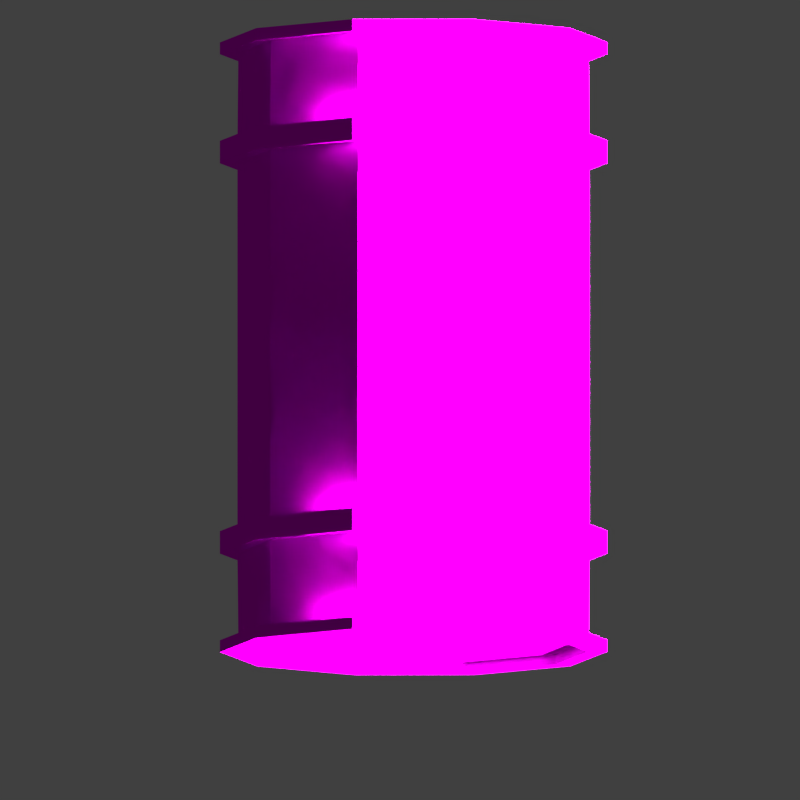 # Source: gallonV2.blend  (saved by Blender 2.79.0; exported with 4.5.12 LTS)
import bpy
from mathutils import Matrix  # noqa: F401  (used for matrix-valued properties, if any)

bpy.ops.wm.read_factory_settings(use_empty=True)
scene = bpy.context.scene
scene.name = 'Scene'

# ---- collections
col_collection_1 = bpy.data.collections.new('Collection 1'); scene.collection.children.link(col_collection_1)

# ---- images (referenced by path relative to the original .blend; pixels are not part of the script)
import os
ASSET_DIR = os.environ.get("B2B_ASSET_DIR", "")  # directory of the original .blend (textures are referenced by path, not embedded)
HERE = os.path.dirname(os.path.abspath(__file__))  # packed textures are extracted next to this script under _unpacked/

def load_image(name, relpath, width, height, colorspace="sRGB"):
    """Load a texture the original file referenced (path relative to the .blend, or extracted next to this script)."""
    p = next((c for c in (os.path.join(HERE, relpath), os.path.join(ASSET_DIR, relpath)) if relpath and os.path.exists(c)), "")
    if p:
        img = bpy.data.images.load(p, check_existing=True)
        img.name = name
    else:  # same state as the original file: an image datablock whose file is absent (Cycles renders it pink)
        img = bpy.data.images.new(name, width, height)
        img.source = "FILE"
        img.filepath = "//" + (relpath or name)
    img.colorspace_settings.name = colorspace
    return img
img_materialgallon = load_image('MaterialGallon', 'MaterialGallon.png', 1024, 1024, 'sRGB')

# ---- materials (node trees are filled in below, after node groups)
mat_material = bpy.data.materials.new('Material')
mat_material.alpha_threshold = 0.0
mat_material.roughness = 0.5

# ---- material node trees
mat_material.use_nodes = True; mat_material.node_tree.nodes.clear()
_N = mat_material.node_tree.nodes; _L = mat_material.node_tree.links
n0 = _N.new('ShaderNodeOutputMaterial'); n0.name = 'Material Output'; n0.location = (300, 300)
n1 = _N.new('ShaderNodeBsdfDiffuse'); n1.name = 'Diffuse BSDF'; n1.location = (10, 300)
n2 = _N.new('ShaderNodeTexImage'); n2.name = 'Image Texture'; n2.location = (-180, 340)
n2.width = 140
n2.image = img_materialgallon
_L.new(n1.outputs[0], n0.inputs[0])
_L.new(n2.outputs[0], n1.inputs[0])
n0.is_active_output = True

# ---- world
world_world = bpy.data.worlds.new('World'); scene.world = world_world
world_world.color = (0.05088, 0.05088, 0.05088)
world_world.use_sun_shadow = False
world_world.sun_shadow_jitter_overblur = 0.0
world_world.cycles.sampling_method = 'MANUAL'

# ---- cameras
cam_camera = bpy.data.cameras.new('Camera')
cam_camera.type = 'ORTHO'
cam_camera.clip_end = 100.0
cam_camera.lens = 35.0
cam_camera.sensor_width = 32.0
cam_camera.sensor_height = 18.0
cam_camera.ortho_scale = 6.1
cam_camera.display_size = 0.172
cam_camera.dof.focus_distance = 0.0

# ---- lights
light_sun_001 = bpy.data.lights.new('Sun.001', 'SUN')
light_sun_001.transmission_factor = 0.0
light_sun_001.angle = 0.0172
light_sun_001.energy = 12.0
light_sun_001.shadow_buffer_clip_start = 0.5
light_sun_001.shadow_soft_size = 0.0086
light_sun_001.shadow_cascade_max_distance = 1000.0
light_sun = bpy.data.lights.new('Sun', 'SUN')
light_sun.transmission_factor = 0.0
light_sun.angle = 0.0172
light_sun.energy = 100.0
light_sun.shadow_buffer_clip_start = 0.5
light_sun.shadow_soft_size = 0.0086
light_sun.shadow_cascade_max_distance = 1000.0

# ---- meshes
me_cylinder_001 = bpy.data.meshes.new('Cylinder.001')
me_cylinder_001.from_pydata([(-1.465e-09, 0.9542, 0.9622), (0.5609, 0.772, 0.9622), (0.9075, 0.2949, 0.9622), (0.9075, -0.2949, 0.9622), (0.5609, -0.772, 0.9622), (-8.488e-08, -0.9542, 0.9622), (-0.5609, -0.772, 0.9622), (-0.9075, -0.2949, 0.9622), (-0.9075, 0.2949, 0.9622), (-0.5609, 0.772, 0.9622), (0.0, 0.959, 0.6713), (0.5637, 0.7758, 0.6713), (0.9121, 0.2963, 0.6713), (0.9121, -0.2963, 0.6713), (0.5637, -0.7758, 0.6713), (-8.384e-08, -0.959, 0.6713), (-0.5637, -0.7758, 0.6713), (-0.9121, -0.2963, 0.6713), (-0.9121, 0.2963, 0.6713), (-0.5637, 0.7758, 0.6713), (0.5637, 0.7758, 0.6042), (0.9121, 0.2963, 0.6042), (0.9121, -0.2963, 0.6042), (0.5637, -0.7758, 0.6042), (-8.384e-08, -0.959, 0.6042), (-0.5637, -0.7758, 0.6042), (-0.9121, -0.2963, 0.6042), (-0.9121, 0.2963, 0.6042), (-0.5637, 0.7758, 0.6042), (0.0, 0.959, 0.6042), (-3.874e-09, 1.055, 0.6747), (0.6201, 0.8534, 0.6747), (1.003, 0.326, 0.6747), (1.003, -0.326, 0.6747), (0.6201, -0.8534, 0.6747), (-9.61e-08, -1.055, 0.6747), (-0.6201, -0.8534, 0.6747), (-1.003, -0.326, 0.6747), (-1.003, 0.326, 0.6747), (-0.6201, 0.8534, 0.6747), (0.6201, 0.8534, 0.6008), (1.003, 0.326, 0.6008), (1.003, -0.326, 0.6008), (0.6201, -0.8534, 0.6008), (-9.61e-08, -1.055, 0.6008), (-0.6201, -0.8534, 0.6008), (-1.003, -0.326, 0.6008), (-1.003, 0.326, 0.6008), (-0.6201, 0.8534, 0.6008), (-3.874e-09, 1.055, 0.6008), (-0.558, 0.7681, 0.9963), (-0.9029, 0.2934, 0.9963), (-0.9029, -0.2934, 0.9963), (-0.558, -0.7681, 0.9963), (-8.593e-08, -0.9494, 0.9963), (0.558, -0.7681, 0.9963), (0.9029, -0.2934, 0.9963), (0.9029, 0.2934, 0.9963), (0.558, 0.7681, 0.9963), (-2.93e-09, 0.9494, 0.9963), (-3.874e-09, 1.055, 0.9572), (0.6201, 0.8534, 0.9572), (1.003, 0.326, 0.9572), (1.003, -0.326, 0.9572), (0.6201, -0.8534, 0.9572), (-9.61e-08, -1.055, 0.9572), (-0.6201, -0.8534, 0.9572), (-1.003, -0.326, 0.9572), (-1.003, 0.326, 0.9572), (-0.6201, 0.8534, 0.9572), (-3.874e-09, 1.055, 0.9963), (0.6201, 0.8534, 0.9963), (1.003, 0.326, 0.9963), (1.003, -0.326, 0.9963), (0.6201, -0.8534, 0.9963), (-9.61e-08, -1.055, 0.9963), (-0.6201, -0.8534, 0.9963), (-1.003, -0.326, 0.9963), (-1.003, 0.326, 0.9963), (-0.6201, 0.8534, 0.9963), (-1.465e-09, 0.9542, -0.9622), (0.5609, 0.772, -0.9622), (0.9075, 0.2949, -0.9622), (0.9075, -0.2949, -0.9622), (0.5609, -0.772, -0.9622), (-8.488e-08, -0.9542, -0.9622), (-0.5609, -0.772, -0.9622), (-0.9075, -0.2949, -0.9622), (-0.9075, 0.2949, -0.9622), (-0.5609, 0.772, -0.9622), (0.0, 0.959, -0.6713), (0.5637, 0.7758, -0.6713), (0.9121, 0.2963, -0.6713), (0.9121, -0.2963, -0.6713), (0.5637, -0.7758, -0.6713), (-8.384e-08, -0.959, -0.6713), (-0.5637, -0.7758, -0.6713), (-0.9121, -0.2963, -0.6713), (-0.9121, 0.2963, -0.6713), (-0.5637, 0.7758, -0.6713), (0.5637, 0.7758, -0.6042), (0.9121, 0.2963, -0.6042), (0.9121, -0.2963, -0.6042), (0.5637, -0.7758, -0.6042), (-8.384e-08, -0.959, -0.6042), (-0.5637, -0.7758, -0.6042), (-0.9121, -0.2963, -0.6042), (-0.9121, 0.2963, -0.6042), (-0.5637, 0.7758, -0.6042), (0.0, 0.959, -0.6042), (-3.874e-09, 1.055, -0.6747), (0.6201, 0.8534, -0.6747), (1.003, 0.326, -0.6747), (1.003, -0.326, -0.6747), (0.6201, -0.8534, -0.6747), (-9.61e-08, -1.055, -0.6747), (-0.6201, -0.8534, -0.6747), (-1.003, -0.326, -0.6747), (-1.003, 0.326, -0.6747), (-0.6201, 0.8534, -0.6747), (0.6201, 0.8534, -0.6008), (1.003, 0.326, -0.6008), (1.003, -0.326, -0.6008), (0.6201, -0.8534, -0.6008), (-9.61e-08, -1.055, -0.6008), (-0.6201, -0.8534, -0.6008), (-1.003, -0.326, -0.6008), (-1.003, 0.326, -0.6008), (-0.6201, 0.8534, -0.6008), (-3.874e-09, 1.055, -0.6008), (-0.558, 0.7681, -0.9963), (-0.9029, 0.2934, -0.9963), (-0.9029, -0.2934, -0.9963), (-0.558, -0.7681, -0.9963), (-8.593e-08, -0.9494, -0.9963), (0.558, -0.7681, -0.9963), (0.9029, -0.2934, -0.9963), (0.9029, 0.2934, -0.9963), (0.558, 0.7681, -0.9963), (-2.93e-09, 0.9494, -0.9963), (-3.874e-09, 1.055, -0.9572), (0.6201, 0.8534, -0.9572), (1.003, 0.326, -0.9572), (1.003, -0.326, -0.9572), (0.6201, -0.8534, -0.9572), (-9.61e-08, -1.055, -0.9572), (-0.6201, -0.8534, -0.9572), (-1.003, -0.326, -0.9572), (-1.003, 0.326, -0.9572), (-0.6201, 0.8534, -0.9572), (-3.874e-09, 1.055, -0.9963), (0.6201, 0.8534, -0.9963), (1.003, 0.326, -0.9963), (1.003, -0.326, -0.9963), (0.6201, -0.8534, -0.9963), (-9.61e-08, -1.055, -0.9963), (-0.6201, -0.8534, -0.9963), (-1.003, -0.326, -0.9963), (-1.003, 0.326, -0.9963), (-0.6201, 0.8534, -0.9963)], [], [(10, 0, 1, 11), (11, 1, 2, 12), (12, 2, 3, 13), (13, 3, 4, 14), (14, 4, 5, 15), (15, 5, 6, 16), (16, 6, 7, 17), (17, 7, 8, 18), (55, 56, 3, 4), (18, 8, 9, 19), (19, 9, 0, 10), (17, 18, 38, 37), (24, 23, 43, 44), (10, 11, 31, 30), (18, 19, 39, 38), (23, 22, 42, 43), (11, 12, 32, 31), (19, 10, 30, 39), (22, 21, 41, 42), (12, 13, 33, 32), (29, 28, 48, 49), (20, 100, 109, 29), (21, 101, 100, 20), (22, 102, 101, 21), (23, 103, 102, 22), (24, 104, 103, 23), (25, 105, 104, 24), (26, 106, 105, 25), (27, 107, 106, 26), (28, 108, 107, 27), (48, 39, 30, 49), (47, 38, 39, 48), (46, 37, 38, 47), (45, 36, 37, 46), (44, 35, 36, 45), (43, 34, 35, 44), (42, 33, 34, 43), (41, 32, 33, 42), (40, 31, 32, 41), (49, 30, 31, 40), (25, 24, 44, 45), (16, 17, 37, 36), (26, 25, 45, 46), (15, 16, 36, 35), (27, 26, 46, 47), (14, 15, 35, 34), (20, 29, 49, 40), (28, 27, 47, 48), (13, 14, 34, 33), (21, 20, 40, 41), (1, 0, 60, 61), (0, 9, 69, 60), (3, 2, 62, 63), (6, 5, 65, 66), (9, 8, 68, 69), (2, 1, 61, 62), (5, 4, 64, 65), (8, 7, 67, 68), (4, 3, 63, 64), (7, 6, 66, 67), (67, 66, 76, 77), (74, 73, 56, 55), (64, 63, 73, 74), (68, 67, 77, 78), (65, 64, 74, 75), (62, 61, 71, 72), (69, 68, 78, 79), (66, 65, 75, 76), (63, 62, 72, 73), (60, 69, 79, 70), (61, 60, 70, 71), (71, 70, 59, 58), (78, 77, 52, 51), (75, 74, 55, 54), (72, 71, 58, 57), (79, 78, 51, 50), (76, 75, 54, 53), (73, 72, 57, 56), (70, 79, 50, 59), (77, 76, 53, 52), (1, 0, 9, 8, 7, 6, 5, 4, 3, 2), (52, 53, 6, 7), (59, 50, 9, 0), (56, 57, 2, 3), (53, 54, 5, 6), (50, 51, 8, 9), (57, 58, 1, 2), (54, 55, 4, 5), (51, 52, 7, 8), (58, 59, 0, 1), (90, 91, 81, 80), (91, 92, 82, 81), (92, 93, 83, 82), (93, 94, 84, 83), (94, 95, 85, 84), (95, 96, 86, 85), (96, 97, 87, 86), (97, 98, 88, 87), (135, 84, 83, 136), (98, 99, 89, 88), (99, 90, 80, 89), (97, 117, 118, 98), (104, 124, 123, 103), (90, 110, 111, 91), (98, 118, 119, 99), (103, 123, 122, 102), (91, 111, 112, 92), (99, 119, 110, 90), (102, 122, 121, 101), (92, 112, 113, 93), (109, 129, 128, 108), (128, 129, 110, 119), (127, 128, 119, 118), (126, 127, 118, 117), (125, 126, 117, 116), (124, 125, 116, 115), (123, 124, 115, 114), (122, 123, 114, 113), (121, 122, 113, 112), (120, 121, 112, 111), (129, 120, 111, 110), (105, 125, 124, 104), (96, 116, 117, 97), (106, 126, 125, 105), (95, 115, 116, 96), (107, 127, 126, 106), (94, 114, 115, 95), (100, 120, 129, 109), (108, 128, 127, 107), (93, 113, 114, 94), (101, 121, 120, 100), (81, 141, 140, 80), (80, 140, 149, 89), (83, 143, 142, 82), (86, 146, 145, 85), (89, 149, 148, 88), (82, 142, 141, 81), (85, 145, 144, 84), (88, 148, 147, 87), (84, 144, 143, 83), (87, 147, 146, 86), (147, 157, 156, 146), (154, 135, 136, 153), (144, 154, 153, 143), (148, 158, 157, 147), (145, 155, 154, 144), (142, 152, 151, 141), (149, 159, 158, 148), (146, 156, 155, 145), (143, 153, 152, 142), (140, 150, 159, 149), (141, 151, 150, 140), (151, 138, 139, 150), (158, 131, 132, 157), (155, 134, 135, 154), (152, 137, 138, 151), (159, 130, 131, 158), (156, 133, 134, 155), (153, 136, 137, 152), (150, 139, 130, 159), (157, 132, 133, 156), (81, 82, 83, 84, 85, 86, 87, 88, 89, 80), (132, 87, 86, 133), (139, 80, 89, 130), (136, 83, 82, 137), (133, 86, 85, 134), (130, 89, 88, 131), (137, 82, 81, 138), (134, 85, 84, 135), (131, 88, 87, 132), (138, 81, 80, 139), (29, 109, 108, 28)])
_uv = me_cylinder_001.uv_layers.new(name='UVMap')
_uv.uv.foreach_set('vector', [0.4356, 0.051, 0.4345, 0.008831, 0.5227, 0.007876, 0.5238, 0.05048, 0.5238, 0.05048, 0.5227, 0.007876, 0.6118, 0.006753, 0.613, 0.04985, 0.613, 0.04985, 0.6118, 0.006753, 0.7019, 0.005242, 0.7034, 0.04917, 0.7034, 0.04917, 0.7019, 0.005242, 0.7937, 0.00278, 0.7951, 0.04867, 0.7951, 0.04867, 0.7937, 0.00278, 0.8884, 0.0001856, 0.8899, 0.04688, 0.005524, 0.04846, 0.006859, 0.009028, 0.09119, 0.01066, 0.09153, 0.05135, 0.09153, 0.05135, 0.09119, 0.01066, 0.1753, 0.01081, 0.176, 0.0516, 0.176, 0.0516, 0.1753, 0.01081, 0.2607, 0.01035, 0.2616, 0.05164, 0.07042, 0.5051, 0.13, 0.4382, 0.1331, 0.4424, 0.07538, 0.5075, 0.2616, 0.05164, 0.2607, 0.01035, 0.3471, 0.009659, 0.3482, 0.05141, 0.3482, 0.05141, 0.3471, 0.009659, 0.4345, 0.008831, 0.4356, 0.051, 0.176, 0.0516, 0.2616, 0.05164, 0.2614, 0.06452, 0.1758, 0.06432, 0.8903, 0.08915, 0.7945, 0.08762, 0.7947, 0.07441, 0.895, 0.07574, 0.4356, 0.051, 0.5238, 0.05048, 0.5237, 0.06376, 0.4354, 0.06415, 0.2616, 0.05164, 0.3482, 0.05141, 0.348, 0.06442, 0.2614, 0.06452, 0.7945, 0.08762, 0.703, 0.08769, 0.7032, 0.07415, 0.7947, 0.07441, 0.5238, 0.05048, 0.613, 0.04985, 0.6129, 0.06329, 0.5237, 0.06376, 0.3482, 0.05141, 0.4356, 0.051, 0.4354, 0.06415, 0.348, 0.06442, 0.703, 0.08769, 0.6127, 0.08788, 0.6128, 0.07449, 0.7032, 0.07415, 0.613, 0.04985, 0.7034, 0.04917, 0.7033, 0.06281, 0.6129, 0.06329, 0.4352, 0.08821, 0.3477, 0.08826, 0.3479, 0.07527, 0.4353, 0.0751, 0.5235, 0.08807, 0.5292, 0.2781, 0.4408, 0.2766, 0.4352, 0.08821, 0.6127, 0.08788, 0.6184, 0.2797, 0.5292, 0.2781, 0.5235, 0.08807, 0.703, 0.08769, 0.7084, 0.2814, 0.6184, 0.2797, 0.6127, 0.08788, 0.7945, 0.08762, 0.7987, 0.2834, 0.7084, 0.2814, 0.703, 0.08769, 0.8903, 0.08915, 0.8915, 0.2834, 0.7987, 0.2834, 0.7945, 0.08762, 0.09051, 0.08691, 0.09351, 0.2706, 0.004954, 0.2689, 0.004952, 0.08657, 0.1753, 0.08766, 0.1797, 0.2722, 0.09351, 0.2706, 0.09051, 0.08691, 0.2611, 0.08812, 0.2661, 0.2737, 0.1797, 0.2722, 0.1753, 0.08766, 0.3477, 0.08826, 0.3531, 0.2752, 0.2661, 0.2737, 0.2611, 0.08812, 0.3479, 0.07527, 0.348, 0.06442, 0.4354, 0.06415, 0.4353, 0.0751, 0.2613, 0.07526, 0.2614, 0.06452, 0.348, 0.06442, 0.3479, 0.07527, 0.1756, 0.07493, 0.1758, 0.06432, 0.2614, 0.06452, 0.2613, 0.07526, 0.09086, 0.07365, 0.09117, 0.06341, 0.1758, 0.06432, 0.1756, 0.07493, 0.0005837, 0.0721, 0.0009806, 0.06049, 0.09117, 0.06341, 0.09086, 0.07365, 0.7947, 0.07441, 0.795, 0.06319, 0.8951, 0.06284, 0.895, 0.07574, 0.7032, 0.07415, 0.7033, 0.06281, 0.795, 0.06319, 0.7947, 0.07441, 0.6128, 0.07449, 0.6129, 0.06329, 0.7033, 0.06281, 0.7032, 0.07415, 0.5236, 0.07483, 0.5237, 0.06376, 0.6129, 0.06329, 0.6128, 0.07449, 0.4353, 0.0751, 0.4354, 0.06415, 0.5237, 0.06376, 0.5236, 0.07483, 0.09051, 0.08691, 0.004952, 0.08657, 0.0005837, 0.0721, 0.09086, 0.07365, 0.09153, 0.05135, 0.176, 0.0516, 0.1758, 0.06432, 0.09117, 0.06341, 0.1753, 0.08766, 0.09051, 0.08691, 0.09086, 0.07365, 0.1756, 0.07493, 0.005524, 0.04846, 0.09153, 0.05135, 0.09117, 0.06341, 0.0009806, 0.06049, 0.2611, 0.08812, 0.1753, 0.08766, 0.1756, 0.07493, 0.2613, 0.07526, 0.7951, 0.04867, 0.8899, 0.04688, 0.8951, 0.06284, 0.795, 0.06319, 0.5235, 0.08807, 0.4352, 0.08821, 0.4353, 0.0751, 0.5236, 0.07483, 0.3477, 0.08826, 0.2611, 0.08812, 0.2613, 0.07526, 0.3479, 0.07527, 0.7034, 0.04917, 0.7951, 0.04867, 0.795, 0.06319, 0.7033, 0.06281, 0.6127, 0.08788, 0.5235, 0.08807, 0.5236, 0.07483, 0.6128, 0.07449, 0.3085, 0.4026, 0.3691, 0.4881, 0.3526, 0.4934, 0.2983, 0.4166, 0.3691, 0.4881, 0.3691, 0.5938, 0.3524, 0.5888, 0.3526, 0.4934, 0.1083, 0.4053, 0.2084, 0.3702, 0.2087, 0.3877, 0.1179, 0.4198, 0.1027, 0.7095, 0.01316, 0.6364, 0.02138, 0.6167, 0.1108, 0.6928, 0.3691, 0.5938, 0.3102, 0.6833, 0.2986, 0.6699, 0.3524, 0.5888, 0.2084, 0.3702, 0.3085, 0.4026, 0.2983, 0.4166, 0.2087, 0.3877, 0.0001856, 0.5877, 0.03611, 0.4847, 0.05044, 0.4934, 0.01504, 0.599, 0.3102, 0.6833, 0.2122, 0.7304, 0.2099, 0.7123, 0.2986, 0.6699, 0.03611, 0.4847, 0.1083, 0.4053, 0.1179, 0.4198, 0.05044, 0.4934, 0.2122, 0.7304, 0.1027, 0.7095, 0.1108, 0.6928, 0.2099, 0.7123, 0.2099, 0.7123, 0.1108, 0.6928, 0.1137, 0.6865, 0.209, 0.7055, 0.05617, 0.4967, 0.1216, 0.4252, 0.13, 0.4382, 0.07042, 0.5051, 0.05044, 0.4934, 0.1179, 0.4198, 0.1216, 0.4252, 0.05617, 0.4967, 0.2986, 0.6699, 0.2099, 0.7123, 0.209, 0.7055, 0.2942, 0.6649, 0.01504, 0.599, 0.05044, 0.4934, 0.05617, 0.4967, 0.02225, 0.6014, 0.2087, 0.3877, 0.2983, 0.4166, 0.2945, 0.4218, 0.2089, 0.3942, 0.3524, 0.5888, 0.2986, 0.6699, 0.2942, 0.6649, 0.3461, 0.5869, 0.1108, 0.6928, 0.02138, 0.6167, 0.02664, 0.6107, 0.1137, 0.6865, 0.1179, 0.4198, 0.2087, 0.3877, 0.2089, 0.3942, 0.1216, 0.4252, 0.3526, 0.4934, 0.3524, 0.5888, 0.3461, 0.5869, 0.3464, 0.4954, 0.2983, 0.4166, 0.3526, 0.4934, 0.3464, 0.4954, 0.2945, 0.4218, 0.2945, 0.4218, 0.3464, 0.4954, 0.3323, 0.4994, 0.2856, 0.4334, 0.2942, 0.6649, 0.209, 0.7055, 0.2075, 0.6903, 0.2845, 0.6531, 0.02225, 0.6014, 0.05617, 0.4967, 0.07042, 0.5051, 0.04364, 0.6013, 0.2089, 0.3942, 0.2945, 0.4218, 0.2856, 0.4334, 0.2089, 0.4089, 0.3461, 0.5869, 0.2942, 0.6649, 0.2845, 0.6531, 0.3319, 0.5821, 0.1137, 0.6865, 0.02664, 0.6107, 0.04364, 0.6013, 0.1206, 0.6729, 0.1216, 0.4252, 0.2089, 0.3942, 0.2089, 0.4089, 0.13, 0.4382, 0.3464, 0.4954, 0.3461, 0.5869, 0.3319, 0.5821, 0.3323, 0.4994, 0.209, 0.7055, 0.1137, 0.6865, 0.1206, 0.6729, 0.2075, 0.6903, 0.9131, 0.8129, 0.9131, 0.9011, 0.8612, 0.9725, 0.7773, 0.9998, 0.6933, 0.9725, 0.6415, 0.9011, 0.6415, 0.8129, 0.6933, 0.7415, 0.7773, 0.7142, 0.8612, 0.7415, 0.2075, 0.6903, 0.1206, 0.6729, 0.1234, 0.6675, 0.2067, 0.6851, 0.3323, 0.4994, 0.3319, 0.5821, 0.3269, 0.5808, 0.3275, 0.5011, 0.13, 0.4382, 0.2089, 0.4089, 0.2093, 0.414, 0.1331, 0.4424, 0.1206, 0.6729, 0.04364, 0.6013, 0.05037, 0.5988, 0.1234, 0.6675, 0.3319, 0.5821, 0.2845, 0.6531, 0.2809, 0.6493, 0.3269, 0.5808, 0.2089, 0.4089, 0.2856, 0.4334, 0.2828, 0.4375, 0.2093, 0.414, 0.04364, 0.6013, 0.07042, 0.5051, 0.07538, 0.5075, 0.05037, 0.5988, 0.2845, 0.6531, 0.2075, 0.6903, 0.2067, 0.6851, 0.2809, 0.6493, 0.2856, 0.4334, 0.3323, 0.4994, 0.3275, 0.5011, 0.2828, 0.4375, 0.4406, 0.3139, 0.529, 0.3157, 0.5273, 0.3584, 0.4389, 0.3562, 0.529, 0.3157, 0.6182, 0.3176, 0.6163, 0.3606, 0.5273, 0.3584, 0.6182, 0.3176, 0.7081, 0.3196, 0.706, 0.3631, 0.6163, 0.3606, 0.7081, 0.3196, 0.7986, 0.3215, 0.7967, 0.3665, 0.706, 0.3631, 0.7986, 0.3215, 0.8907, 0.3244, 0.8888, 0.3699, 0.7967, 0.3665, 0.004839, 0.3083, 0.09365, 0.3071, 0.09246, 0.3487, 0.005518, 0.3489, 0.09365, 0.3071, 0.1795, 0.3087, 0.1781, 0.35, 0.09246, 0.3487, 0.1795, 0.3087, 0.2659, 0.3104, 0.2643, 0.352, 0.1781, 0.35, 0.4922, 0.6543, 0.4948, 0.6494, 0.5796, 0.6692, 0.5794, 0.6745, 0.2659, 0.3104, 0.3529, 0.3122, 0.3512, 0.3541, 0.2643, 0.352, 0.3529, 0.3122, 0.4406, 0.3139, 0.4389, 0.3562, 0.3512, 0.3541, 0.1795, 0.3087, 0.1796, 0.2958, 0.266, 0.2974, 0.2659, 0.3104, 0.8915, 0.2834, 0.896, 0.2965, 0.7987, 0.2963, 0.7987, 0.2834, 0.4406, 0.3139, 0.4407, 0.3008, 0.5291, 0.3025, 0.529, 0.3157, 0.2659, 0.3104, 0.266, 0.2974, 0.353, 0.2991, 0.3529, 0.3122, 0.7987, 0.2834, 0.7987, 0.2963, 0.7083, 0.2949, 0.7084, 0.2814, 0.529, 0.3157, 0.5291, 0.3025, 0.6183, 0.3042, 0.6182, 0.3176, 0.3529, 0.3122, 0.353, 0.2991, 0.4407, 0.3008, 0.4406, 0.3139, 0.7084, 0.2814, 0.7083, 0.2949, 0.6183, 0.2931, 0.6184, 0.2797, 0.6182, 0.3176, 0.6183, 0.3042, 0.7082, 0.3061, 0.7081, 0.3196, 0.4408, 0.2766, 0.4407, 0.2898, 0.3531, 0.2882, 0.3531, 0.2752, 0.3531, 0.2882, 0.4407, 0.2898, 0.4407, 0.3008, 0.353, 0.2991, 0.2661, 0.2866, 0.3531, 0.2882, 0.353, 0.2991, 0.266, 0.2974, 0.1796, 0.2851, 0.2661, 0.2866, 0.266, 0.2974, 0.1796, 0.2958, 0.0935, 0.2842, 0.1796, 0.2851, 0.1796, 0.2958, 0.09356, 0.2947, 0.0001856, 0.2838, 0.0935, 0.2842, 0.09356, 0.2947, 0.0003759, 0.2958, 0.7987, 0.2963, 0.896, 0.2965, 0.896, 0.309, 0.7987, 0.3073, 0.7083, 0.2949, 0.7987, 0.2963, 0.7987, 0.3073, 0.7082, 0.3061, 0.6183, 0.2931, 0.7083, 0.2949, 0.7082, 0.3061, 0.6183, 0.3042, 0.5292, 0.2914, 0.6183, 0.2931, 0.6183, 0.3042, 0.5291, 0.3025, 0.4407, 0.2898, 0.5292, 0.2914, 0.5291, 0.3025, 0.4407, 0.3008, 0.09351, 0.2706, 0.0935, 0.2842, 0.0001856, 0.2838, 0.004954, 0.2689, 0.09365, 0.3071, 0.09356, 0.2947, 0.1796, 0.2958, 0.1795, 0.3087, 0.1797, 0.2722, 0.1796, 0.2851, 0.0935, 0.2842, 0.09351, 0.2706, 0.004839, 0.3083, 0.0003759, 0.2958, 0.09356, 0.2947, 0.09365, 0.3071, 0.2661, 0.2737, 0.2661, 0.2866, 0.1796, 0.2851, 0.1797, 0.2722, 0.7986, 0.3215, 0.7987, 0.3073, 0.896, 0.309, 0.8907, 0.3244, 0.5292, 0.2781, 0.5292, 0.2914, 0.4407, 0.2898, 0.4408, 0.2766, 0.3531, 0.2752, 0.3531, 0.2882, 0.2661, 0.2866, 0.2661, 0.2737, 0.7081, 0.3196, 0.7082, 0.3061, 0.7987, 0.3073, 0.7986, 0.3215, 0.6184, 0.2797, 0.6183, 0.2931, 0.5292, 0.2914, 0.5292, 0.2781, 0.7456, 0.6002, 0.7292, 0.5947, 0.7291, 0.5007, 0.7456, 0.4954, 0.7456, 0.4954, 0.7291, 0.5007, 0.6738, 0.423, 0.6845, 0.4091, 0.5807, 0.7139, 0.5802, 0.6964, 0.6729, 0.67, 0.6827, 0.6845, 0.4003, 0.4688, 0.4165, 0.4779, 0.3876, 0.5916, 0.3695, 0.5803, 0.6845, 0.4091, 0.6738, 0.423, 0.583, 0.3879, 0.5847, 0.3702, 0.6827, 0.6845, 0.6729, 0.67, 0.7292, 0.5947, 0.7456, 0.6002, 0.3871, 0.6275, 0.3927, 0.6097, 0.4826, 0.6754, 0.476, 0.6908, 0.5847, 0.3702, 0.583, 0.3879, 0.4861, 0.4046, 0.4775, 0.3885, 0.476, 0.6908, 0.4826, 0.6754, 0.5802, 0.6964, 0.5807, 0.7139, 0.4775, 0.3885, 0.4861, 0.4046, 0.4165, 0.4779, 0.4003, 0.4688, 0.4861, 0.4046, 0.4893, 0.4106, 0.4225, 0.4812, 0.4165, 0.4779, 0.4854, 0.6693, 0.4922, 0.6543, 0.5794, 0.6745, 0.5801, 0.6898, 0.4826, 0.6754, 0.4854, 0.6693, 0.5801, 0.6898, 0.5802, 0.6964, 0.583, 0.3879, 0.5823, 0.3945, 0.4893, 0.4106, 0.4861, 0.4046, 0.3927, 0.6097, 0.3972, 0.6036, 0.4854, 0.6693, 0.4826, 0.6754, 0.6729, 0.67, 0.6692, 0.6646, 0.7231, 0.5926, 0.7292, 0.5947, 0.6738, 0.423, 0.6697, 0.4281, 0.5823, 0.3945, 0.583, 0.3879, 0.4165, 0.4779, 0.4225, 0.4812, 0.3953, 0.5934, 0.3876, 0.5916, 0.5802, 0.6964, 0.5801, 0.6898, 0.6692, 0.6646, 0.6729, 0.67, 0.7291, 0.5007, 0.7229, 0.5026, 0.6697, 0.4281, 0.6738, 0.423, 0.7292, 0.5947, 0.7231, 0.5926, 0.7229, 0.5026, 0.7291, 0.5007, 0.7231, 0.5926, 0.7091, 0.5883, 0.709, 0.5075, 0.7229, 0.5026, 0.5823, 0.3945, 0.5812, 0.4098, 0.4969, 0.4239, 0.4893, 0.4106, 0.3972, 0.6036, 0.4147, 0.5913, 0.4922, 0.6543, 0.4854, 0.6693, 0.6692, 0.6646, 0.6607, 0.6526, 0.7091, 0.5883, 0.7231, 0.5926, 0.6697, 0.4281, 0.6609, 0.4402, 0.5812, 0.4098, 0.5823, 0.3945, 0.4225, 0.4812, 0.436, 0.4884, 0.4147, 0.5913, 0.3953, 0.5934, 0.5801, 0.6898, 0.5794, 0.6745, 0.6607, 0.6526, 0.6692, 0.6646, 0.7229, 0.5026, 0.709, 0.5075, 0.6609, 0.4402, 0.6697, 0.4281, 0.4893, 0.4106, 0.4969, 0.4239, 0.436, 0.4884, 0.4225, 0.4812, 0.6411, 0.9011, 0.5892, 0.9725, 0.5053, 0.9998, 0.4214, 0.9725, 0.3695, 0.9011, 0.3695, 0.8129, 0.4214, 0.7415, 0.5053, 0.7142, 0.5892, 0.7415, 0.6411, 0.8129, 0.4969, 0.4239, 0.4992, 0.4286, 0.4414, 0.4911, 0.436, 0.4884, 0.709, 0.5075, 0.7042, 0.5089, 0.6576, 0.4442, 0.6609, 0.4402, 0.5794, 0.6745, 0.5796, 0.6692, 0.6581, 0.6483, 0.6607, 0.6526, 0.436, 0.4884, 0.4414, 0.4911, 0.4216, 0.5895, 0.4147, 0.5913, 0.6609, 0.4402, 0.6576, 0.4442, 0.5805, 0.4149, 0.5812, 0.4098, 0.6607, 0.6526, 0.6581, 0.6483, 0.7045, 0.5866, 0.7091, 0.5883, 0.4147, 0.5913, 0.4216, 0.5895, 0.4948, 0.6494, 0.4922, 0.6543, 0.5812, 0.4098, 0.5805, 0.4149, 0.4992, 0.4286, 0.4969, 0.4239, 0.7091, 0.5883, 0.7045, 0.5866, 0.7042, 0.5089, 0.709, 0.5075, 0.4352, 0.08821, 0.4408, 0.2766, 0.3531, 0.2752, 0.3477, 0.08826])
me_cylinder_001.materials.append(mat_material)
me_cylinder_001.use_remesh_preserve_volume = False
me_cylinder_001.use_remesh_preserve_attributes = False
me_cylinder_001.use_mirror_vertex_groups = False
me_cylinder_001.update()

# ---- objects
ob_sun_001 = bpy.data.objects.new('Sun.001', light_sun_001)
ob_camera = bpy.data.objects.new('Camera', cam_camera)
ob_sun = bpy.data.objects.new('Sun', light_sun)
ob_cylinder = bpy.data.objects.new('Cylinder', me_cylinder_001)

# ---- transforms, parenting, visibility, modifiers, constraints
ob_sun_001.location = (4.128, -3.094, -5.003)
ob_sun_001.rotation_euler = (-3.98, -0.5114, 0.4982)
ob_sun_001.lineart.crease_threshold = 0.0
ob_camera.location = (-3.728, -11.38, -1.926)
ob_camera.rotation_euler = (1.697, -1.615e-06, -0.308)
ob_camera.hide_viewport = True
ob_camera.lineart.crease_threshold = 0.0
ob_sun.location = (4.128, -6.88, 4.472)
ob_sun.rotation_euler = (0.9171, 0.4718, 0.5355)
ob_sun.lineart.crease_threshold = 0.0
ob_cylinder.location = (0.0, 0.0, 0.0)
ob_cylinder.scale = (1.4, 1.4, 2.352)
ob_cylinder.lineart.crease_threshold = 0.0

# ---- collection membership
col_collection_1.objects.link(ob_sun_001)
col_collection_1.objects.link(ob_camera)
col_collection_1.objects.link(ob_sun)
col_collection_1.objects.link(ob_cylinder)

# ---- scene / render settings (as saved in the file)
scene.camera = ob_camera
scene.frame_start = 1; scene.frame_end = 250; scene.frame_set(1)
scene.render.engine = 'CYCLES'
scene.render.resolution_x = 4028
scene.render.resolution_y = 4028
scene.render.resolution_percentage = 50
scene.render.dither_intensity = 0.0
scene.cycles.samples = 128
scene.cycles.sampling_pattern = 'TABULATED_SOBOL'
scene.cycles.use_adaptive_sampling = False
scene.cycles.use_light_tree = False
scene.cycles.blur_glossy = 0.0
scene.cycles.sample_clamp_indirect = 0.0
scene.view_settings.view_transform = 'Standard'
bpy.context.view_layer.update()
